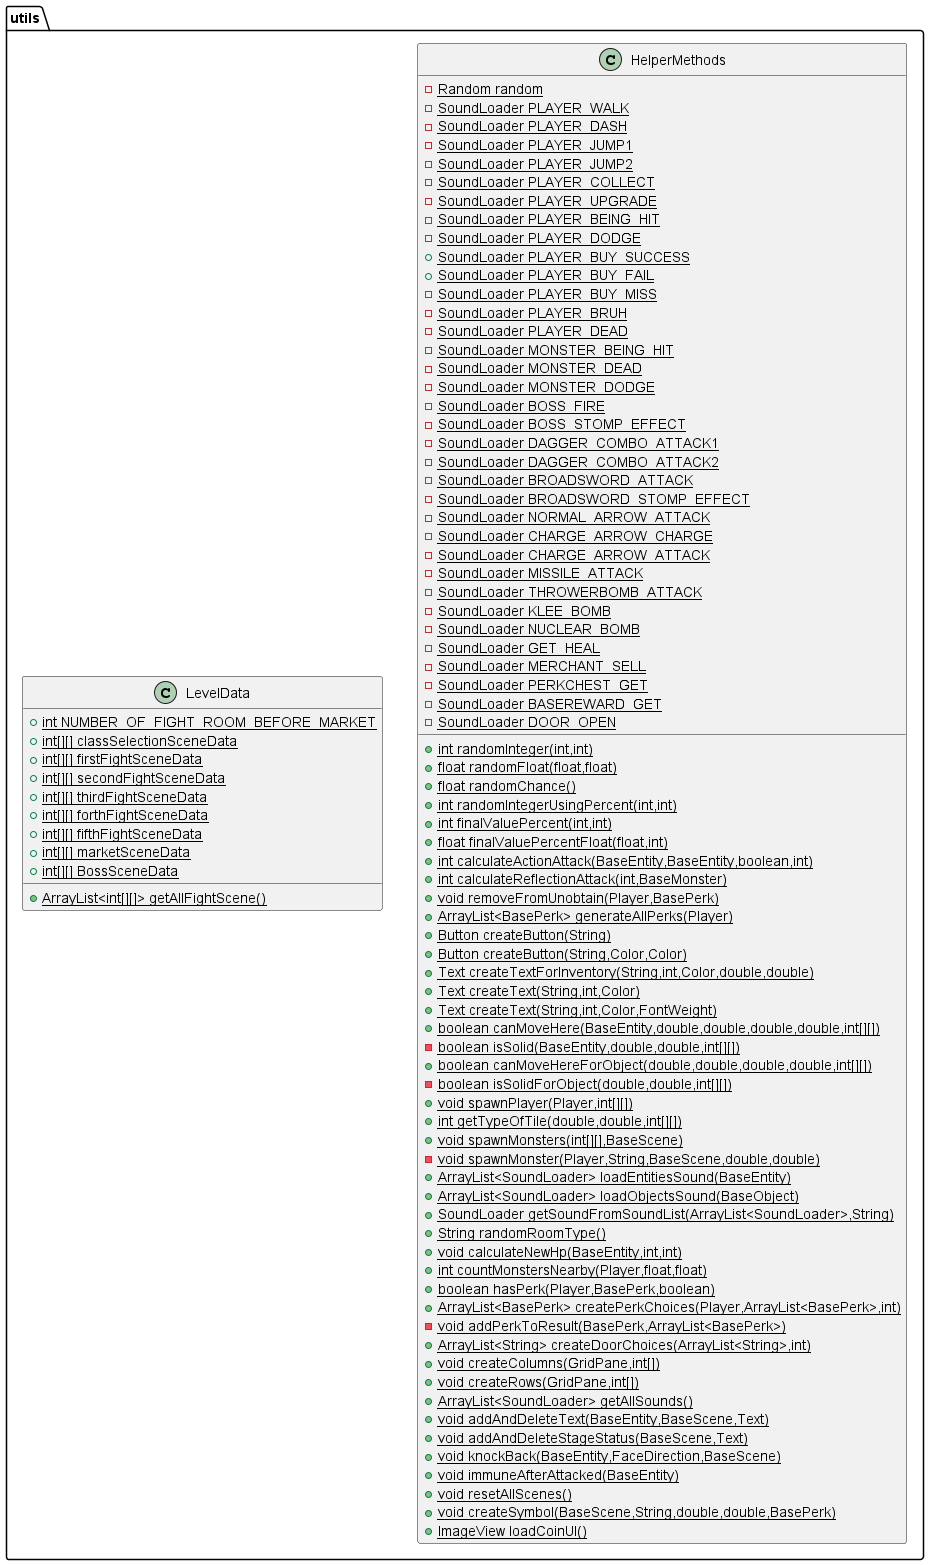

The diagram above was rendered by PlantUML. Its source (embedded in the PNG):
@startuml
class utils.HelperMethods {
- {static} Random random
- {static} SoundLoader PLAYER_WALK
- {static} SoundLoader PLAYER_DASH
- {static} SoundLoader PLAYER_JUMP1
- {static} SoundLoader PLAYER_JUMP2
- {static} SoundLoader PLAYER_COLLECT
- {static} SoundLoader PLAYER_UPGRADE
- {static} SoundLoader PLAYER_BEING_HIT
- {static} SoundLoader PLAYER_DODGE
+ {static} SoundLoader PLAYER_BUY_SUCCESS
+ {static} SoundLoader PLAYER_BUY_FAIL
- {static} SoundLoader PLAYER_BUY_MISS
- {static} SoundLoader PLAYER_BRUH
- {static} SoundLoader PLAYER_DEAD
- {static} SoundLoader MONSTER_BEING_HIT
- {static} SoundLoader MONSTER_DEAD
- {static} SoundLoader MONSTER_DODGE
- {static} SoundLoader BOSS_FIRE
- {static} SoundLoader BOSS_STOMP_EFFECT
- {static} SoundLoader DAGGER_COMBO_ATTACK1
- {static} SoundLoader DAGGER_COMBO_ATTACK2
- {static} SoundLoader BROADSWORD_ATTACK
- {static} SoundLoader BROADSWORD_STOMP_EFFECT
- {static} SoundLoader NORMAL_ARROW_ATTACK
- {static} SoundLoader CHARGE_ARROW_CHARGE
- {static} SoundLoader CHARGE_ARROW_ATTACK
- {static} SoundLoader MISSILE_ATTACK
- {static} SoundLoader THROWERBOMB_ATTACK
- {static} SoundLoader KLEE_BOMB
- {static} SoundLoader NUCLEAR_BOMB
- {static} SoundLoader GET_HEAL
- {static} SoundLoader MERCHANT_SELL
- {static} SoundLoader PERKCHEST_GET
- {static} SoundLoader BASEREWARD_GET
- {static} SoundLoader DOOR_OPEN
+ {static} int randomInteger(int,int)
+ {static} float randomFloat(float,float)
+ {static} float randomChance()
+ {static} int randomIntegerUsingPercent(int,int)
+ {static} int finalValuePercent(int,int)
+ {static} float finalValuePercentFloat(float,int)
+ {static} int calculateActionAttack(BaseEntity,BaseEntity,boolean,int)
+ {static} int calculateReflectionAttack(int,BaseMonster)
+ {static} void removeFromUnobtain(Player,BasePerk)
+ {static} ArrayList<BasePerk> generateAllPerks(Player)
+ {static} Button createButton(String)
+ {static} Button createButton(String,Color,Color)
+ {static} Text createTextForInventory(String,int,Color,double,double)
+ {static} Text createText(String,int,Color)
+ {static} Text createText(String,int,Color,FontWeight)
+ {static} boolean canMoveHere(BaseEntity,double,double,double,double,int[][])
- {static} boolean isSolid(BaseEntity,double,double,int[][])
+ {static} boolean canMoveHereForObject(double,double,double,double,int[][])
- {static} boolean isSolidForObject(double,double,int[][])
+ {static} void spawnPlayer(Player,int[][])
+ {static} int getTypeOfTile(double,double,int[][])
+ {static} void spawnMonsters(int[][],BaseScene)
- {static} void spawnMonster(Player,String,BaseScene,double,double)
+ {static} ArrayList<SoundLoader> loadEntitiesSound(BaseEntity)
+ {static} ArrayList<SoundLoader> loadObjectsSound(BaseObject)
+ {static} SoundLoader getSoundFromSoundList(ArrayList<SoundLoader>,String)
+ {static} String randomRoomType()
+ {static} void calculateNewHp(BaseEntity,int,int)
+ {static} int countMonstersNearby(Player,float,float)
+ {static} boolean hasPerk(Player,BasePerk,boolean)
+ {static} ArrayList<BasePerk> createPerkChoices(Player,ArrayList<BasePerk>,int)
- {static} void addPerkToResult(BasePerk,ArrayList<BasePerk>)
+ {static} ArrayList<String> createDoorChoices(ArrayList<String>,int)
+ {static} void createColumns(GridPane,int[])
+ {static} void createRows(GridPane,int[])
+ {static} ArrayList<SoundLoader> getAllSounds()
+ {static} void addAndDeleteText(BaseEntity,BaseScene,Text)
+ {static} void addAndDeleteStageStatus(BaseScene,Text)
+ {static} void knockBack(BaseEntity,FaceDirection,BaseScene)
+ {static} void immuneAfterAttacked(BaseEntity)
+ {static} void resetAllScenes()
+ {static} void createSymbol(BaseScene,String,double,double,BasePerk)
+ {static} ImageView loadCoinUI()
}


class utils.LevelData {
+ {static} int NUMBER_OF_FIGHT_ROOM_BEFORE_MARKET
+ {static} int[][] classSelectionSceneData
+ {static} int[][] firstFightSceneData
+ {static} int[][] secondFightSceneData
+ {static} int[][] thirdFightSceneData
+ {static} int[][] forthFightSceneData
+ {static} int[][] fifthFightSceneData
+ {static} int[][] marketSceneData
+ {static} int[][] BossSceneData
+ {static} ArrayList<int[][]> getAllFightScene()
}


@enduml